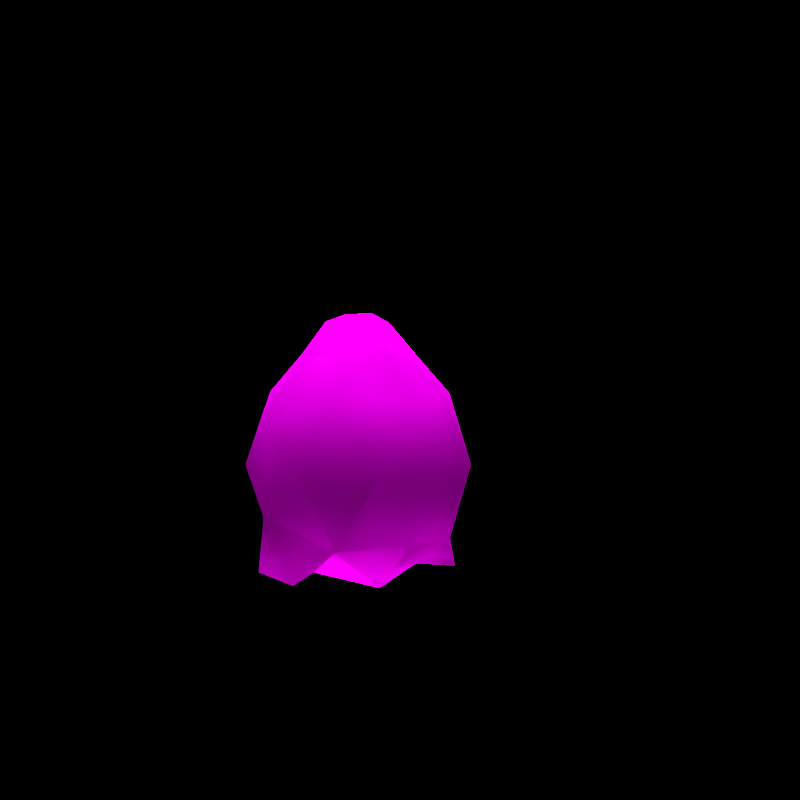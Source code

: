 # Source: rumble-duosion.blend  (saved by Blender 3.6.11; exported with 4.5.12 LTS)
import bpy
from mathutils import Matrix  # noqa: F401  (used for matrix-valued properties, if any)

bpy.ops.wm.read_factory_settings(use_empty=True)
scene = bpy.context.scene
scene.name = 'regice'

# ---- collections
col_don_t_render_me = bpy.data.collections.new("Don't Render Me"); scene.collection.children.link(col_don_t_render_me)

# ---- images (referenced by path relative to the original .blend; pixels are not part of the script)
import os
ASSET_DIR = os.environ.get("B2B_ASSET_DIR", "")  # directory of the original .blend (textures are referenced by path, not embedded)
HERE = os.path.dirname(os.path.abspath(__file__))  # packed textures are extracted next to this script under _unpacked/

def load_image(name, relpath, width, height, colorspace="sRGB"):
    """Load a texture the original file referenced (path relative to the .blend, or extracted next to this script)."""
    p = next((c for c in (os.path.join(HERE, relpath), os.path.join(ASSET_DIR, relpath)) if relpath and os.path.exists(c)), "")
    if p:
        img = bpy.data.images.load(p, check_existing=True)
        img.name = name
    else:  # same state as the original file: an image datablock whose file is absent (Cycles renders it pink)
        img = bpy.data.images.new(name, width, height)
        img.source = "FILE"
        img.filepath = "//" + (relpath or name)
    img.colorspace_settings.name = colorspace
    return img
img_daburan_body_c_png = load_image('DABURAN_body_C.png', 'DABURAN_body_C.png', 1024, 1024, 'sRGB')
img_daburan_eye_c_png = load_image('DABURAN_eye_C.png', 'DABURAN_eye_C.png', 1024, 1024, 'sRGB')

# ---- materials (node trees are filled in below, after node groups)
mat_pii_daburan_body_png = bpy.data.materials.new('Pii_DABURAN_body.png')
mat_pii_daburan_body_png.use_backface_culling = True
mat_pii_daburan_body_png.use_transparent_shadow = False
mat_pii_daburan_body_png.diffuse_color = (0.5, 0.5, 0.5, 1.0)
mat_pii_daburan_body_png.roughness = 0.5528
mat_pii_daburan_body_png.specular_intensity = 1.0
mat_pii_daburan_eye_png = bpy.data.materials.new('Pii_DABURAN_eye.png')
mat_pii_daburan_eye_png.use_transparent_shadow = False
mat_pii_daburan_eye_png.diffuse_color = (0.5, 0.5, 0.5, 1.0)
mat_pii_daburan_eye_png.roughness = 0.5528
mat_pii_daburan_eye_png.specular_intensity = 1.0
mat_png = bpy.data.materials.new('.png')
mat_png.use_backface_culling = True
mat_png.use_transparent_shadow = False
mat_png.diffuse_color = (0.5, 0.5, 0.5, 1.0)
mat_png.roughness = 0.5528
mat_png.specular_intensity = 1.0

# ---- material node trees
mat_pii_daburan_body_png.use_nodes = True; mat_pii_daburan_body_png.node_tree.nodes.clear()
_N = mat_pii_daburan_body_png.node_tree.nodes; _L = mat_pii_daburan_body_png.node_tree.links
n0 = _N.new('ShaderNodeOutputMaterial'); n0.name = 'Material Output'; n0.location = (300, 300)
n1 = _N.new('ShaderNodeBsdfPrincipled'); n1.name = 'Principled BSDF'; n1.location = (10, 300)
n1.distribution = 'GGX'
n1.subsurface_method = 'BURLEY'
n1.inputs[2].default_value = 0.0
n1.inputs[3].default_value = 1.45
n1.inputs[13].default_value = 0.0
n1.inputs[27].default_value = (0.0, 0.0, 0.0, 1.0)
n1.inputs[28].default_value = 1.0
n2 = _N.new('ShaderNodeTexImage'); n2.name = 'Image Texture'; n2.location = (-300, 600)
n2.image = img_daburan_body_c_png
n2.interpolation = 'Closest'
_L.new(n1.outputs[0], n0.inputs[0])
_L.new(n2.outputs[0], n1.inputs[0])
n0.is_active_output = True
mat_pii_daburan_eye_png.use_nodes = True; mat_pii_daburan_eye_png.node_tree.nodes.clear()
_N = mat_pii_daburan_eye_png.node_tree.nodes; _L = mat_pii_daburan_eye_png.node_tree.links
n0 = _N.new('ShaderNodeOutputMaterial'); n0.name = 'Material Output'; n0.location = (300, 300)
n1 = _N.new('ShaderNodeBsdfPrincipled'); n1.name = 'Principled BSDF'; n1.location = (10, 300)
n1.distribution = 'GGX'
n1.subsurface_method = 'BURLEY'
n1.inputs[2].default_value = 0.0
n1.inputs[3].default_value = 1.45
n1.inputs[13].default_value = 0.0
n1.inputs[27].default_value = (0.0, 0.0, 0.0, 1.0)
n1.inputs[28].default_value = 1.0
n2 = _N.new('ShaderNodeTexImage'); n2.name = 'Image Texture'; n2.location = (-300, 600)
n2.image = img_daburan_eye_c_png
n2.interpolation = 'Closest'
_L.new(n1.outputs[0], n0.inputs[0])
_L.new(n2.outputs[0], n1.inputs[0])
n0.is_active_output = True
mat_png.use_nodes = True; mat_png.node_tree.nodes.clear()
_N = mat_png.node_tree.nodes; _L = mat_png.node_tree.links
n0 = _N.new('ShaderNodeOutputMaterial'); n0.name = 'Material Output'; n0.location = (300, 300)
n1 = _N.new('ShaderNodeBsdfPrincipled'); n1.name = 'Principled BSDF'; n1.location = (10, 300)
n1.distribution = 'GGX'
n1.subsurface_method = 'BURLEY'
n1.inputs[2].default_value = 0.0
n1.inputs[3].default_value = 1.45
n1.inputs[13].default_value = 0.0
n1.inputs[27].default_value = (0.0, 0.0, 0.0, 1.0)
n1.inputs[28].default_value = 1.0
n2 = _N.new('ShaderNodeTexImage'); n2.name = 'Image Texture'; n2.location = (-300, 600)
n2.image = img_daburan_body_c_png
n2.interpolation = 'Closest'
_L.new(n1.outputs[0], n0.inputs[0])
_L.new(n2.outputs[0], n1.inputs[0])
n0.is_active_output = True

# ---- world
world_world = bpy.data.worlds.new('World'); scene.world = world_world
world_world.use_nodes = True; world_world.node_tree.nodes.clear()
_N = world_world.node_tree.nodes; _L = world_world.node_tree.links
n0 = _N.new('ShaderNodeOutputWorld'); n0.name = 'World Output'; n0.location = (300, 300)
n1 = _N.new('ShaderNodeBackground'); n1.name = 'Background'; n1.location = (10, 300)
n1.inputs[0].default_value = (0.05088, 0.05088, 0.05088, 1.0)
n1.inputs[1].default_value = 0.0
_L.new(n1.outputs[0], n0.inputs[0])
n0.is_active_output = True
world_world.color = (0.05088, 0.05088, 0.05088)
world_world.use_sun_shadow = False
world_world.sun_shadow_jitter_overblur = 0.0

# ---- cameras
cam_camera = bpy.data.cameras.new('Camera')
cam_camera.clip_end = 2e+04

# ---- lights
light_sun = bpy.data.lights.new('Sun', 'SUN')
light_sun.specular_factor = 0.0
light_sun.transmission_factor = 0.0
light_sun.use_shadow = False
light_sun.angle = 0.7854
light_sun.energy = 5.0
light_sun.shadow_soft_size = 0.25

# ---- meshes
me_daburan = bpy.data.meshes.new('DABURAN')
me_daburan.from_pydata([(-0.2186, -0.006687, 0.3323), (-0.1758, 0.09096, 0.2294), (-0.1794, -0.1048, 0.2294), (-0.1891, 0.1116, 0.3447), (-0.193, -0.1268, 0.3131), (-0.1678, 0.09861, 0.474), (-0.1869, -0.1219, 0.401), (-0.1713, -0.1129, 0.474), (-0.09289, 0.04696, 0.202), (-0.07478, 0.1648, 0.2294), (-0.07127, -0.1721, 0.2294), (-0.07127, -0.203, 0.3049), (-0.09292, 0.07847, 0.5377), (-0.07138, 0.1784, 0.474), (-0.07127, -0.2008, 0.4158), (-0.08045, 0.2016, 0.3447), (-0.09774, -0.07617, 0.202), (0.0, -0.01177, 0.03358), (0.0, 0.05036, 0.09763), (0.0, 0.07518, 0.1968), (-0.09688, -0.1014, 0.5377), (-0.07127, -0.174, 0.4939), (0.09289, 0.04696, 0.202), (0.0, -0.07466, 0.09694), (0.09774, -0.07617, 0.202), (0.0, -0.1002, 0.1954), (0.07127, -0.1721, 0.2294), (0.1794, -0.1048, 0.2294), (0.1758, 0.09096, 0.2294), (0.07478, 0.1648, 0.2294), (0.1891, 0.1116, 0.3447), (0.08045, 0.2016, 0.3447), (0.193, -0.1268, 0.3131), (0.2186, -0.006687, 0.3323), (0.07138, 0.1784, 0.474), (0.07127, -0.203, 0.3049), (0.1678, 0.09861, 0.474), (0.1869, -0.1219, 0.401), (0.1713, -0.1129, 0.474), (0.07127, -0.2008, 0.4158), (0.09292, 0.07847, 0.5377), (0.07127, -0.174, 0.4939), (0.09688, -0.1014, 0.5377), (0.0, -0.0953, 0.5563), (0.0, 0.06879, 0.5563), (0.0, -0.2008, 0.4158), (0.04362, 0.02784, 0.6438), (0.03685, 0.07057, 0.5939), (-0.03685, 0.07057, 0.5939), (0.0737, 4.484e-08, 0.5939), (-0.04362, 0.02784, 0.6438), (0.0, -0.05569, 0.6438), (0.0, 4.944e-08, 0.6548), (-0.0737, 4.484e-08, 0.5939), (0.03685, -0.07057, 0.5939), (-0.03685, -0.07057, 0.5939), (0.0, 4.484e-08, 0.5939), (0.05511, -0.06038, 0.1422), (0.03922, -0.08904, 0.1994), (0.09584, -0.06914, 0.1901), (0.07461, -0.1214, 0.1567), (-0.05511, -0.06038, 0.1422), (-0.09584, -0.06914, 0.1901), (-0.03922, -0.08904, 0.1994), (-0.07461, -0.1214, 0.1567), (0.163, 0.1715, 0.4902), (0.1007, 0.2774, 0.3062), (0.2405, 0.1564, 0.3062), (0.0, 0.253, 0.4741), (0.2637, 3.171e-08, 0.4199), (0.0, 0.119, 0.5968), (0.1446, 4.38e-08, 0.5801), (0.1024, 0.106, 0.5893), (0.163, 0.1715, 0.1222), (-0.1007, 0.2774, 0.3062), (0.0, 0.253, 0.1384), (0.163, -0.1715, 0.4902), (0.2637, 1.453e-08, 0.1925), (0.2405, -0.1564, 0.3062), (-0.163, 0.1715, 0.4902), (-0.1024, 0.106, 0.5893), (0.0, 0.106, 0.008435), (-0.163, 0.1715, 0.1222), (0.1024, -0.106, 0.5893), (0.163, -0.1715, 0.1222), (0.1007, -0.2774, 0.3062), (-0.1446, 4.38e-08, 0.5801), (0.1273, 3.242e-09, 0.04295), (0.2342, 0.09469, 0.03934), (-0.2405, 0.1564, 0.3062), (0.0, -0.1317, 0.5957), (0.0, -0.253, 0.1384), (0.2338, -0.09587, 0.0385), (0.0, -0.106, 0.008435), (-0.2637, 3.171e-08, 0.4199), (-0.163, -0.1715, 0.4902), (-0.1024, -0.106, 0.5893), (-0.1273, 3.242e-09, 0.04295), (-0.2637, 1.453e-08, 0.1925), (-0.2342, 0.09469, 0.03934), (0.0, -0.253, 0.4741), (-0.163, -0.1715, 0.1222), (-0.1007, -0.2774, 0.3062), (-0.2338, -0.09587, 0.0385), (-0.2405, -0.1564, 0.3062), (0.0, 0.0659, 0.6883), (-0.09243, 5.043e-08, 0.668), (0.0, -0.0659, 0.6883), (0.09243, 5.043e-08, 0.668), (0.163, 0.1715, 0.4902), (0.1007, 0.2774, 0.3062), (0.2405, 0.1564, 0.3062), (0.2637, 3.171e-08, 0.4199), (0.163, -0.1715, 0.4902), (0.1446, 4.38e-08, 0.5801), (0.0, 0.119, 0.5968), (-0.163, 0.1715, 0.4902), (0.0, 0.253, 0.4741), (0.0, 0.253, 0.1384), (0.0, 0.106, 0.008435), (0.163, 0.1715, 0.1222), (0.2405, -0.1564, 0.3062), (0.2637, 1.453e-08, 0.1925), (0.163, -0.1715, 0.1222), (-0.1007, 0.2774, 0.3062), (-0.2405, 0.1564, 0.3062), (-0.163, 0.1715, 0.1222), (0.1273, 3.242e-09, 0.04295), (0.2338, -0.09587, 0.0385), (0.2342, 0.09469, 0.03934), (-0.1446, 4.38e-08, 0.5801), (-0.163, -0.1715, 0.4902), (-0.2637, 3.171e-08, 0.4199), (0.0, -0.253, 0.1384), (0.0, -0.106, 0.008435), (-0.163, -0.1715, 0.1222), (0.0, -0.253, 0.4741), (0.1007, -0.2774, 0.3062), (-0.1007, -0.2774, 0.3062), (-0.2342, 0.09469, 0.03934), (-0.2637, 1.453e-08, 0.1925), (-0.2338, -0.09587, 0.0385), (0.0, 0.0659, 0.6883), (-0.09243, 5.043e-08, 0.668), (-0.1024, 0.106, 0.5893), (0.0, -0.0659, 0.6883), (0.09243, 5.043e-08, 0.668), (0.1024, -0.106, 0.5893)], [], [(0, 1, 2), (0, 3, 1), (0, 2, 4), (0, 5, 3), (0, 4, 6), (0, 7, 5), (0, 6, 7), (1, 8, 2), (1, 3, 9), (1, 9, 8), (4, 2, 10), (4, 10, 11), (5, 7, 12), (5, 13, 3), (5, 12, 13), (6, 14, 7), (9, 3, 15), (15, 3, 13), (8, 16, 2), (8, 17, 16), (8, 18, 17), (8, 19, 18), (2, 16, 10), (12, 7, 20), (14, 21, 7), (7, 21, 20), (17, 18, 22), (17, 23, 16), (17, 22, 24), (17, 24, 23), (18, 19, 22), (10, 16, 25), (10, 25, 26), (25, 24, 26), (25, 16, 23), (25, 23, 24), (22, 27, 24), (22, 28, 27), (22, 29, 28), (24, 27, 26), (29, 30, 28), (29, 31, 30), (27, 32, 26), (27, 28, 33), (27, 33, 32), (28, 30, 33), (31, 34, 30), (26, 32, 35), (33, 30, 36), (33, 37, 32), (33, 36, 38), (33, 38, 37), (30, 34, 36), (38, 39, 37), (38, 36, 40), (38, 41, 39), (38, 40, 42), (38, 42, 41), (40, 36, 34), (43, 20, 21), (43, 12, 20), (43, 21, 41), (43, 44, 12), (43, 41, 42), (43, 40, 44), (43, 42, 40), (21, 45, 41), (21, 14, 45), (12, 44, 13), (40, 34, 44), (44, 34, 13), (41, 45, 39), (14, 11, 45), (34, 15, 13), (34, 31, 15), (39, 45, 35), (45, 11, 35), (31, 9, 15), (31, 29, 9), (11, 26, 35), (11, 10, 26), (29, 19, 9), (29, 22, 19), (9, 19, 8), (46, 47, 48), (46, 49, 47), (46, 48, 50), (46, 51, 49), (46, 50, 52), (46, 52, 51), (52, 50, 51), (48, 53, 50), (49, 51, 54), (53, 55, 50), (55, 51, 50), (55, 54, 51), (56, 48, 47), (56, 53, 48), (56, 47, 49), (56, 55, 53), (56, 49, 54), (56, 54, 55), (57, 58, 59), (57, 60, 58), (57, 59, 60), (60, 59, 58), (61, 62, 63), (61, 64, 62), (61, 63, 64), (64, 63, 62), (11, 14, 4), (14, 6, 4), (35, 32, 39), (32, 37, 39), (65, 66, 67), (65, 68, 66), (65, 67, 69), (65, 70, 68), (65, 69, 71), (65, 72, 70), (65, 71, 72), (66, 73, 67), (66, 68, 74), (66, 75, 73), (66, 74, 75), (69, 76, 71), (69, 67, 77), (69, 78, 76), (69, 77, 78), (67, 73, 77), (70, 79, 68), (70, 80, 79), (68, 79, 74), (75, 81, 73), (75, 74, 82), (75, 82, 81), (71, 76, 83), (78, 77, 84), (78, 85, 76), (78, 84, 85), (80, 86, 79), (73, 81, 87), (73, 88, 77), (73, 87, 88), (74, 89, 82), (74, 79, 89), (83, 76, 90), (84, 91, 85), (84, 77, 92), (84, 92, 87), (84, 93, 91), (84, 87, 93), (87, 81, 93), (87, 92, 88), (88, 92, 77), (86, 94, 79), (86, 95, 94), (86, 96, 95), (96, 90, 95), (79, 94, 89), (82, 97, 81), (82, 89, 98), (82, 99, 97), (82, 98, 99), (89, 94, 98), (81, 97, 93), (76, 85, 100), (76, 100, 90), (90, 100, 95), (91, 93, 101), (91, 102, 85), (91, 101, 102), (100, 102, 95), (100, 85, 102), (93, 97, 101), (99, 98, 103), (99, 103, 97), (103, 101, 97), (103, 98, 101), (94, 95, 104), (94, 104, 98), (104, 95, 102), (104, 101, 98), (104, 102, 101), (105, 80, 70), (105, 106, 80), (105, 70, 72), (105, 107, 106), (105, 72, 108), (105, 108, 107), (80, 106, 86), (72, 71, 108), (107, 96, 106), (107, 108, 83), (107, 90, 96), (107, 83, 90), (83, 108, 71), (96, 86, 106), (109, 110, 111), (109, 68, 110), (109, 111, 69), (109, 70, 68), (109, 69, 71), (109, 72, 70), (109, 71, 72), (110, 73, 111), (110, 68, 74), (110, 75, 73), (110, 74, 75), (112, 113, 114), (112, 111, 77), (112, 78, 113), (112, 77, 78), (111, 73, 77), (115, 116, 117), (115, 80, 116), (117, 116, 74), (118, 119, 120), (118, 74, 82), (118, 82, 119), (114, 113, 83), (121, 122, 123), (121, 85, 113), (121, 123, 85), (80, 86, 116), (120, 119, 87), (120, 88, 122), (120, 87, 88), (124, 125, 126), (124, 116, 125), (83, 113, 90), (123, 91, 85), (123, 122, 92), (123, 92, 87), (123, 93, 91), (123, 87, 93), (87, 119, 93), (127, 128, 129), (129, 128, 122), (86, 94, 116), (130, 131, 132), (130, 96, 131), (96, 90, 131), (116, 132, 125), (126, 97, 119), (126, 125, 98), (126, 99, 97), (126, 98, 99), (125, 132, 98), (119, 97, 93), (113, 85, 100), (113, 100, 90), (90, 100, 131), (133, 134, 135), (133, 102, 85), (133, 135, 102), (100, 102, 131), (136, 137, 138), (134, 97, 135), (139, 140, 141), (139, 141, 97), (141, 135, 97), (141, 140, 135), (132, 131, 104), (132, 104, 140), (104, 131, 138), (104, 135, 140), (104, 138, 135), (105, 80, 115), (142, 143, 144), (142, 115, 72), (142, 107, 143), (142, 72, 108), (142, 108, 107), (144, 143, 130), (72, 114, 108), (107, 96, 143), (145, 146, 147), (145, 90, 96), (145, 147, 90), (147, 146, 114), (96, 130, 143)])
me_daburan.polygons.foreach_set('use_smooth', [True] * 282)
me_daburan.polygons.foreach_set('material_index', [0, 0, 0, 0, 0, 0, 0, 0, 0, 0, 0, 0, 0, 0, 0, 0, 0, 0, 0, 0, 0, 0, 0, 0, 0, 0, 0, 0, 0, 0, 0, 0, 0, 0, 0, 0, 0, 0, 0, 0, 0, 0, 0, 0, 0, 0, 0, 0, 0, 0, 0, 0, 0, 0, 0, 0, 0, 0, 0, 0, 0, 0, 0, 0, 0, 0, 0, 0, 0, 0, 0, 0, 0, 0, 0, 0, 0, 0, 0, 0, 0, 0, 0, 0, 0, 0, 0, 0, 0, 0, 0, 0, 0, 0, 0, 0, 0, 0, 0, 0, 0, 0, 0, 0, 0, 0, 0, 0, 0, 0, 1, 1, 1, 1, 2, 2, 2, 2, 2, 2, 2, 2, 2, 2, 2, 2, 2, 2, 2, 2, 2, 2, 2, 2, 2, 2, 2, 2, 2, 2, 2, 2, 2, 2, 2, 2, 2, 2, 2, 2, 2, 2, 2, 2, 2, 2, 2, 2, 2, 2, 2, 2, 2, 2, 2, 2, 2, 2, 2, 2, 2, 2, 2, 2, 2, 2, 2, 2, 2, 2, 2, 2, 2, 2, 2, 2, 2, 2, 2, 2, 2, 2, 2, 2, 2, 2, 2, 2, 0, 0, 0, 0, 0, 0, 0, 0, 0, 0, 0, 0, 0, 0, 0, 0, 0, 0, 0, 0, 0, 0, 0, 0, 0, 0, 0, 0, 0, 0, 0, 0, 0, 0, 0, 0, 0, 0, 0, 0, 0, 0, 0, 0, 0, 0, 0, 0, 0, 0, 0, 0, 0, 0, 0, 0, 0, 0, 0, 0, 0, 0, 0, 0, 0, 0, 0, 0, 0, 0, 0, 0, 0, 0, 0, 0, 0, 0, 0, 0, 0, 0, 0, 0])
_k = set([(47, 48), (47, 49), (48, 53), (49, 54), (53, 55), (54, 55), (70, 80), (71, 83), (80, 115), (86, 96), (96, 130)])
me_daburan.attributes.new('sharp_edge', 'BOOLEAN', 'EDGE').data.foreach_set('value', [ (min(e.vertices), max(e.vertices)) in _k for e in me_daburan.edges])
_uv = me_daburan.uv_layers.new(name='Float2')
_uv.uv.foreach_set('vector', [0.7747, 0.8336, 0.7891, 0.8163, 0.7879, 0.8163, 0.7747, 0.8336, 0.7846, 0.8357, 0.7891, 0.8163, 0.7747, 0.8336, 0.7879, 0.8163, 0.7833, 0.8303, 0.7747, 0.8336, 0.7918, 0.8574, 0.7846, 0.8357, 0.7747, 0.8336, 0.7833, 0.8303, 0.787, 0.8439, 0.7747, 0.8336, 0.7906, 0.8574, 0.7918, 0.8574, 0.7747, 0.8336, 0.787, 0.8439, 0.7906, 0.8574, 0.7891, 0.8163, 0.817, 0.8116, 0.7879, 0.8163, 0.7891, 0.8163, 0.7846, 0.8357, 0.8231, 0.8163, 0.7891, 0.8163, 0.8231, 0.8163, 0.817, 0.8116, 0.7833, 0.8303, 0.7879, 0.8163, 0.8243, 0.8163, 0.7833, 0.8303, 0.8243, 0.8163, 0.8243, 0.829, 0.7918, 0.8574, 0.7906, 0.8574, 0.817, 0.8681, 0.7918, 0.8574, 0.8242, 0.8574, 0.7846, 0.8357, 0.7918, 0.8574, 0.817, 0.8681, 0.8242, 0.8574, 0.787, 0.8439, 0.8243, 0.8476, 0.7906, 0.8574, 0.8231, 0.8163, 0.7846, 0.8357, 0.8212, 0.8357, 0.8212, 0.8357, 0.7846, 0.8357, 0.8242, 0.8574, 0.817, 0.8116, 0.8154, 0.8116, 0.7879, 0.8163, 0.817, 0.8116, 0.8483, 0.7833, 0.8154, 0.8116, 0.817, 0.8116, 0.8483, 0.7941, 0.8483, 0.7833, 0.817, 0.8116, 0.8483, 0.8108, 0.8483, 0.7941, 0.7879, 0.8163, 0.8154, 0.8116, 0.8243, 0.8163, 0.817, 0.8681, 0.7906, 0.8574, 0.8156, 0.8681, 0.8243, 0.8476, 0.8243, 0.8608, 0.7906, 0.8574, 0.7906, 0.8574, 0.8243, 0.8608, 0.8156, 0.8681, 0.8483, 0.7833, 0.8483, 0.7941, 0.8795, 0.8116, 0.8483, 0.7833, 0.8483, 0.794, 0.8154, 0.8116, 0.8483, 0.7833, 0.8795, 0.8116, 0.8811, 0.8116, 0.8483, 0.7833, 0.8811, 0.8116, 0.8483, 0.794, 0.8483, 0.7941, 0.8483, 0.8108, 0.8795, 0.8116, 0.8243, 0.8163, 0.8154, 0.8116, 0.8483, 0.8105, 0.8243, 0.8163, 0.8483, 0.8105, 0.8722, 0.8163, 0.8483, 0.8105, 0.8811, 0.8116, 0.8722, 0.8163, 0.8483, 0.8105, 0.8154, 0.8116, 0.8483, 0.794, 0.8483, 0.8105, 0.8483, 0.794, 0.8811, 0.8116, 0.8795, 0.8116, 0.9086, 0.8163, 0.8811, 0.8116, 0.8795, 0.8116, 0.9074, 0.8163, 0.9086, 0.8163, 0.8795, 0.8116, 0.8734, 0.8163, 0.9074, 0.8163, 0.8811, 0.8116, 0.9086, 0.8163, 0.8722, 0.8163, 0.8734, 0.8163, 0.9119, 0.8357, 0.9074, 0.8163, 0.8734, 0.8163, 0.8753, 0.8357, 0.9119, 0.8357, 0.9086, 0.8163, 0.9132, 0.8303, 0.8722, 0.8163, 0.9086, 0.8163, 0.9074, 0.8163, 0.9218, 0.8336, 0.9086, 0.8163, 0.9218, 0.8336, 0.9132, 0.8303, 0.9074, 0.8163, 0.9119, 0.8357, 0.9218, 0.8336, 0.8753, 0.8357, 0.8723, 0.8574, 0.9119, 0.8357, 0.8722, 0.8163, 0.9132, 0.8303, 0.8722, 0.829, 0.9218, 0.8336, 0.9119, 0.8357, 0.9047, 0.8574, 0.9218, 0.8336, 0.9096, 0.8439, 0.9132, 0.8303, 0.9218, 0.8336, 0.9047, 0.8574, 0.9059, 0.8574, 0.9218, 0.8336, 0.9059, 0.8574, 0.9096, 0.8439, 0.9119, 0.8357, 0.8723, 0.8574, 0.9047, 0.8574, 0.9059, 0.8574, 0.8722, 0.8476, 0.9096, 0.8439, 0.9059, 0.8574, 0.9047, 0.8574, 0.8795, 0.8681, 0.9059, 0.8574, 0.8722, 0.8608, 0.8722, 0.8476, 0.9059, 0.8574, 0.8795, 0.8681, 0.8809, 0.8681, 0.9059, 0.8574, 0.8809, 0.8681, 0.8722, 0.8608, 0.8795, 0.8681, 0.9047, 0.8574, 0.8723, 0.8574, 0.486, 0.5995, 0.00165, 0.5852, 0.1297, 0.5525, 0.486, 0.5995, 0.02142, 0.618, 0.00165, 0.5852, 0.486, 0.5995, 0.1297, 0.5525, 0.8424, 0.5525, 0.486, 0.5995, 0.486, 0.6134, 0.02142, 0.618, 0.486, 0.5995, 0.8424, 0.5525, 0.9704, 0.5852, 0.486, 0.5995, 0.9507, 0.618, 0.486, 0.6134, 0.486, 0.5995, 0.9704, 0.5852, 0.9507, 0.618, 0.1297, 0.5525, 0.486, 0.49, 0.8424, 0.5525, 0.1297, 0.5525, 0.1297, 0.49, 0.486, 0.49, 0.02142, 0.618, 0.486, 0.6134, 0.1291, 0.6335, 0.9507, 0.618, 0.843, 0.6335, 0.486, 0.6134, 0.486, 0.6134, 0.843, 0.6335, 0.1291, 0.6335, 0.8424, 0.5525, 0.486, 0.49, 0.8424, 0.49, 0.1297, 0.49, 0.1297, 0.2128, 0.486, 0.49, 0.843, 0.6335, 0.0838, 0.6651, 0.1291, 0.6335, 0.843, 0.6335, 0.8883, 0.6651, 0.0838, 0.6651, 0.8424, 0.49, 0.486, 0.49, 0.8424, 0.2128, 0.486, 0.49, 0.1297, 0.2128, 0.8424, 0.2128, 0.8883, 0.6651, 0.1122, 0.6934, 0.0838, 0.6651, 0.8883, 0.6651, 0.8599, 0.6934, 0.1122, 0.6934, 0.1297, 0.2128, 0.8424, 0.02399, 0.8424, 0.2128, 0.1297, 0.2128, 0.1297, 0.02399, 0.8424, 0.02399, 0.8599, 0.6934, 0.486, 0.7425, 0.1122, 0.6934, 0.8599, 0.6934, 0.9505, 0.7412, 0.486, 0.7425, 0.1122, 0.6934, 0.486, 0.7425, 0.02159, 0.7412, 0.6986, 0.8474, 0.6906, 0.8704, 0.6028, 0.8704, 0.6986, 0.8474, 0.7345, 0.8324, 0.6906, 0.8704, 0.6986, 0.8474, 0.6028, 0.8704, 0.5947, 0.8474, 0.6986, 0.8474, 0.6467, 0.8024, 0.7345, 0.8324, 0.6986, 0.8474, 0.5947, 0.8474, 0.6467, 0.8324, 0.6986, 0.8474, 0.6467, 0.8324, 0.6467, 0.8024, 0.6467, 0.8324, 0.5947, 0.8474, 0.6467, 0.8024, 0.6028, 0.8704, 0.5589, 0.8324, 0.5947, 0.8474, 0.7345, 0.8324, 0.6467, 0.8024, 0.6906, 0.7943, 0.5589, 0.8324, 0.6028, 0.7943, 0.5947, 0.8474, 0.6028, 0.7943, 0.6467, 0.8024, 0.5947, 0.8474, 0.6028, 0.7943, 0.6906, 0.7943, 0.6467, 0.8024, 0.6467, 0.8324, 0.6028, 0.8704, 0.6906, 0.8704, 0.6467, 0.8324, 0.5589, 0.8324, 0.6028, 0.8704, 0.6467, 0.8324, 0.6906, 0.8704, 0.7345, 0.8324, 0.6467, 0.8324, 0.6028, 0.7943, 0.5589, 0.8324, 0.6467, 0.8324, 0.7345, 0.8324, 0.6906, 0.7943, 0.6467, 0.8324, 0.6906, 0.7943, 0.6028, 0.7943, 0.853, 0.9264, 0.8246, 0.9727, 0.9258, 0.9652, 0.853, 0.9264, 0.8878, 0.9381, 0.8246, 0.9727, 0.853, 0.9264, 0.9258, 0.9652, 0.8878, 0.9381, 0.8878, 0.9381, 0.9258, 0.9652, 0.8246, 0.9727, 0.6559, 0.9264, 0.583, 0.9652, 0.6843, 0.9727, 0.6559, 0.9264, 0.621, 0.9381, 0.583, 0.9652, 0.6559, 0.9264, 0.6843, 0.9727, 0.621, 0.9381, 0.621, 0.9381, 0.6843, 0.9727, 0.583, 0.9652, 0.1701, 0.8055, 0.1701, 0.9441, 0.7789, 0.8158, 0.1701, 0.9441, 0.7484, 0.9257, 0.7789, 0.8158, 0.1701, 0.8055, 0.7789, 0.8158, 0.1701, 0.9441, 0.7789, 0.8158, 0.7484, 0.9257, 0.1701, 0.9441, 0.318, 0.9028, 0.2929, 0.8656, 0.3494, 0.8656, 0.318, 0.9028, 0.2521, 0.8996, 0.2929, 0.8656, 0.318, 0.9028, 0.3494, 0.8656, 0.3588, 0.8886, 0.318, 0.9028, 0.2521, 0.9244, 0.2521, 0.8996, 0.318, 0.9028, 0.3588, 0.8886, 0.3106, 0.921, 0.318, 0.9028, 0.2935, 0.9228, 0.2521, 0.9244, 0.318, 0.9028, 0.3106, 0.921, 0.2935, 0.9228, 0.2929, 0.8656, 0.318, 0.8284, 0.3494, 0.8656, 0.2929, 0.8656, 0.2521, 0.8996, 0.2114, 0.8656, 0.2929, 0.8656, 0.2521, 0.8317, 0.318, 0.8284, 0.2929, 0.8656, 0.2114, 0.8656, 0.2521, 0.8317, 0.3588, 0.8886, 0.318, 0.9028, 0.3106, 0.921, 0.3588, 0.8886, 0.3494, 0.8656, 0.3588, 0.8426, 0.3588, 0.8886, 0.3494, 0.8656, 0.318, 0.9028, 0.3588, 0.8886, 0.3588, 0.8426, 0.3494, 0.8656, 0.3494, 0.8656, 0.318, 0.8284, 0.3588, 0.8426, 0.2521, 0.9244, 0.1862, 0.9028, 0.2521, 0.8996, 0.2521, 0.9244, 0.2107, 0.9228, 0.1862, 0.9028, 0.2521, 0.8996, 0.1862, 0.9028, 0.2114, 0.8656, 0.2521, 0.8317, 0.2521, 0.8054, 0.318, 0.8284, 0.2521, 0.8317, 0.2114, 0.8656, 0.1862, 0.8284, 0.2521, 0.8317, 0.1862, 0.8284, 0.2521, 0.8054, 0.3106, 0.921, 0.318, 0.9028, 0.2935, 0.9228, 0.3494, 0.8656, 0.3588, 0.8426, 0.318, 0.8284, 0.3494, 0.8656, 0.2929, 0.8656, 0.318, 0.9028, 0.3494, 0.8656, 0.318, 0.8284, 0.2929, 0.8656, 0.2107, 0.9228, 0.1936, 0.921, 0.1862, 0.9028, 0.318, 0.8284, 0.2521, 0.8054, 0.3036, 0.8124, 0.318, 0.8284, 0.3469, 0.8116, 0.3588, 0.8426, 0.318, 0.8284, 0.3036, 0.8124, 0.3469, 0.8116, 0.2114, 0.8656, 0.1549, 0.8656, 0.1862, 0.8284, 0.2114, 0.8656, 0.1862, 0.9028, 0.1549, 0.8656, 0.2935, 0.9228, 0.318, 0.9028, 0.2521, 0.9241, 0.318, 0.8284, 0.2521, 0.8317, 0.2929, 0.8656, 0.318, 0.8284, 0.3588, 0.8426, 0.3467, 0.8115, 0.318, 0.8284, 0.3467, 0.8115, 0.3036, 0.8124, 0.318, 0.8284, 0.2521, 0.8054, 0.2521, 0.8317, 0.318, 0.8284, 0.3036, 0.8124, 0.2521, 0.8054, 0.3036, 0.8124, 0.2521, 0.8054, 0.2521, 0.8054, 0.3036, 0.8124, 0.3467, 0.8115, 0.3469, 0.8116, 0.3469, 0.8116, 0.3467, 0.8115, 0.3588, 0.8426, 0.1936, 0.921, 0.1455, 0.8886, 0.1862, 0.9028, 0.1936, 0.921, 0.1862, 0.9028, 0.1455, 0.8886, 0.1936, 0.921, 0.2107, 0.9228, 0.1862, 0.9028, 0.2107, 0.9228, 0.2521, 0.9241, 0.1862, 0.9028, 0.1862, 0.9028, 0.1455, 0.8886, 0.1549, 0.8656, 0.1862, 0.8284, 0.2007, 0.8124, 0.2521, 0.8054, 0.1862, 0.8284, 0.1549, 0.8656, 0.1455, 0.8426, 0.1862, 0.8284, 0.1574, 0.8116, 0.2007, 0.8124, 0.1862, 0.8284, 0.1455, 0.8426, 0.1574, 0.8116, 0.1549, 0.8656, 0.1455, 0.8886, 0.1455, 0.8426, 0.2521, 0.8054, 0.2007, 0.8124, 0.2521, 0.8054, 0.318, 0.9028, 0.2929, 0.8656, 0.2521, 0.8996, 0.318, 0.9028, 0.2521, 0.8996, 0.2521, 0.9241, 0.2521, 0.9241, 0.2521, 0.8996, 0.1862, 0.9028, 0.2521, 0.8317, 0.2521, 0.8054, 0.1862, 0.8284, 0.2521, 0.8317, 0.2114, 0.8656, 0.2929, 0.8656, 0.2521, 0.8317, 0.1862, 0.8284, 0.2114, 0.8656, 0.2521, 0.8996, 0.2114, 0.8656, 0.1862, 0.9028, 0.2521, 0.8996, 0.2929, 0.8656, 0.2114, 0.8656, 0.2521, 0.8054, 0.2007, 0.8124, 0.1862, 0.8284, 0.1574, 0.8116, 0.1455, 0.8426, 0.1576, 0.8115, 0.1574, 0.8116, 0.1576, 0.8115, 0.2007, 0.8124, 0.1576, 0.8115, 0.1862, 0.8284, 0.2007, 0.8124, 0.1576, 0.8115, 0.1455, 0.8426, 0.1862, 0.8284, 0.1455, 0.8886, 0.1862, 0.9028, 0.1549, 0.8656, 0.1455, 0.8886, 0.1549, 0.8656, 0.1455, 0.8426, 0.1549, 0.8656, 0.1862, 0.9028, 0.2114, 0.8656, 0.1549, 0.8656, 0.1862, 0.8284, 0.1455, 0.8426, 0.1549, 0.8656, 0.2114, 0.8656, 0.1862, 0.8284, 0.2521, 0.9429, 0.2107, 0.9228, 0.2521, 0.9244, 0.2521, 0.9429, 0.2147, 0.9388, 0.2107, 0.9228, 0.2521, 0.9429, 0.2521, 0.9244, 0.2935, 0.9228, 0.2521, 0.9429, 0.2521, 0.9429, 0.2147, 0.9388, 0.2521, 0.9429, 0.2935, 0.9228, 0.2895, 0.9388, 0.2521, 0.9429, 0.2895, 0.9388, 0.2521, 0.9429, 0.2107, 0.9228, 0.2147, 0.9388, 0.1936, 0.921, 0.2935, 0.9228, 0.3106, 0.921, 0.2895, 0.9388, 0.2521, 0.9429, 0.2107, 0.9228, 0.2147, 0.9388, 0.2521, 0.9429, 0.2895, 0.9388, 0.2935, 0.9228, 0.2521, 0.9429, 0.2521, 0.9241, 0.2107, 0.9228, 0.2521, 0.9429, 0.2935, 0.9228, 0.2521, 0.9241, 0.2935, 0.9228, 0.2895, 0.9388, 0.3106, 0.921, 0.2107, 0.9228, 0.1936, 0.921, 0.2147, 0.9388, 0.318, 0.9028, 0.2929, 0.8656, 0.3494, 0.8656, 0.318, 0.9028, 0.2521, 0.8996, 0.2929, 0.8656, 0.318, 0.9028, 0.3494, 0.8656, 0.3588, 0.8886, 0.318, 0.9028, 0.2521, 0.9244, 0.2521, 0.8996, 0.318, 0.9028, 0.3588, 0.8886, 0.3106, 0.921, 0.318, 0.9028, 0.2935, 0.9228, 0.2521, 0.9244, 0.318, 0.9028, 0.3106, 0.921, 0.2935, 0.9228, 0.2929, 0.8656, 0.318, 0.8284, 0.3494, 0.8656, 0.2929, 0.8656, 0.2521, 0.8996, 0.2114, 0.8656, 0.2929, 0.8656, 0.2521, 0.8317, 0.318, 0.8284, 0.2929, 0.8656, 0.2114, 0.8656, 0.2521, 0.8317, 0.3588, 0.8886, 0.318, 0.9028, 0.3106, 0.921, 0.3588, 0.8886, 0.3494, 0.8656, 0.3588, 0.8426, 0.3588, 0.8886, 0.3494, 0.8656, 0.318, 0.9028, 0.3588, 0.8886, 0.3588, 0.8426, 0.3494, 0.8656, 0.3494, 0.8656, 0.318, 0.8284, 0.3588, 0.8426, 0.2521, 0.9244, 0.1862, 0.9028, 0.2521, 0.8996, 0.2521, 0.9244, 0.2107, 0.9228, 0.1862, 0.9028, 0.2521, 0.8996, 0.1862, 0.9028, 0.2114, 0.8656, 0.2521, 0.8317, 0.2521, 0.8054, 0.318, 0.8284, 0.2521, 0.8317, 0.2114, 0.8656, 0.1862, 0.8284, 0.2521, 0.8317, 0.1862, 0.8284, 0.2521, 0.8054, 0.3106, 0.921, 0.318, 0.9028, 0.2935, 0.9228, 0.3494, 0.8656, 0.3588, 0.8426, 0.318, 0.8284, 0.3494, 0.8656, 0.2929, 0.8656, 0.318, 0.9028, 0.3494, 0.8656, 0.318, 0.8284, 0.2929, 0.8656, 0.2107, 0.9228, 0.1936, 0.921, 0.1862, 0.9028, 0.318, 0.8284, 0.2521, 0.8054, 0.3036, 0.8124, 0.318, 0.8284, 0.3469, 0.8116, 0.3588, 0.8426, 0.318, 0.8284, 0.3036, 0.8124, 0.3469, 0.8116, 0.2114, 0.8656, 0.1549, 0.8656, 0.1862, 0.8284, 0.2114, 0.8656, 0.1862, 0.9028, 0.1549, 0.8656, 0.2935, 0.9228, 0.318, 0.9028, 0.2521, 0.9241, 0.318, 0.8284, 0.2521, 0.8317, 0.2929, 0.8656, 0.318, 0.8284, 0.3588, 0.8426, 0.3467, 0.8115, 0.318, 0.8284, 0.3467, 0.8115, 0.3036, 0.8124, 0.318, 0.8284, 0.2521, 0.8054, 0.2521, 0.8317, 0.318, 0.8284, 0.3036, 0.8124, 0.2521, 0.8054, 0.3036, 0.8124, 0.2521, 0.8054, 0.2521, 0.8054, 0.3036, 0.8124, 0.3467, 0.8115, 0.3469, 0.8116, 0.3469, 0.8116, 0.3467, 0.8115, 0.3588, 0.8426, 0.1936, 0.921, 0.1455, 0.8886, 0.1862, 0.9028, 0.1936, 0.921, 0.1862, 0.9028, 0.1455, 0.8886, 0.1936, 0.921, 0.2107, 0.9228, 0.1862, 0.9028, 0.2107, 0.9228, 0.2521, 0.9241, 0.1862, 0.9028, 0.1862, 0.9028, 0.1455, 0.8886, 0.1549, 0.8656, 0.1862, 0.8284, 0.2007, 0.8124, 0.2521, 0.8054, 0.1862, 0.8284, 0.1549, 0.8656, 0.1455, 0.8426, 0.1862, 0.8284, 0.1574, 0.8116, 0.2007, 0.8124, 0.1862, 0.8284, 0.1455, 0.8426, 0.1574, 0.8116, 0.1549, 0.8656, 0.1455, 0.8886, 0.1455, 0.8426, 0.2521, 0.8054, 0.2007, 0.8124, 0.2521, 0.8054, 0.318, 0.9028, 0.2929, 0.8656, 0.2521, 0.8996, 0.318, 0.9028, 0.2521, 0.8996, 0.2521, 0.9241, 0.2521, 0.9241, 0.2521, 0.8996, 0.1862, 0.9028, 0.2521, 0.8317, 0.2521, 0.8054, 0.1862, 0.8284, 0.2521, 0.8317, 0.2114, 0.8656, 0.2929, 0.8656, 0.2521, 0.8317, 0.1862, 0.8284, 0.2114, 0.8656, 0.2521, 0.8996, 0.2114, 0.8656, 0.1862, 0.9028, 0.2521, 0.8996, 0.2929, 0.8656, 0.2114, 0.8656, 0.2521, 0.8054, 0.2007, 0.8124, 0.1862, 0.8284, 0.1574, 0.8116, 0.1455, 0.8426, 0.1576, 0.8115, 0.1574, 0.8116, 0.1576, 0.8115, 0.2007, 0.8124, 0.1576, 0.8115, 0.1862, 0.8284, 0.2007, 0.8124, 0.1576, 0.8115, 0.1455, 0.8426, 0.1862, 0.8284, 0.1455, 0.8886, 0.1862, 0.9028, 0.1549, 0.8656, 0.1455, 0.8886, 0.1549, 0.8656, 0.1455, 0.8426, 0.1549, 0.8656, 0.1862, 0.9028, 0.2114, 0.8656, 0.1549, 0.8656, 0.1862, 0.8284, 0.1455, 0.8426, 0.1549, 0.8656, 0.2114, 0.8656, 0.1862, 0.8284, 0.2521, 0.9429, 0.2107, 0.9228, 0.2521, 0.9244, 0.2521, 0.9429, 0.2147, 0.9388, 0.2107, 0.9228, 0.2521, 0.9429, 0.2521, 0.9244, 0.2935, 0.9228, 0.2521, 0.9429, 0.2521, 0.9429, 0.2147, 0.9388, 0.2521, 0.9429, 0.2935, 0.9228, 0.2895, 0.9388, 0.2521, 0.9429, 0.2895, 0.9388, 0.2521, 0.9429, 0.2107, 0.9228, 0.2147, 0.9388, 0.1936, 0.921, 0.2935, 0.9228, 0.3106, 0.921, 0.2895, 0.9388, 0.2521, 0.9429, 0.2107, 0.9228, 0.2147, 0.9388, 0.2521, 0.9429, 0.2895, 0.9388, 0.2935, 0.9228, 0.2521, 0.9429, 0.2521, 0.9241, 0.2107, 0.9228, 0.2521, 0.9429, 0.2935, 0.9228, 0.2521, 0.9241, 0.2935, 0.9228, 0.2895, 0.9388, 0.3106, 0.921, 0.2107, 0.9228, 0.1936, 0.921, 0.2147, 0.9388])
me_daburan.materials.append(mat_pii_daburan_body_png)
me_daburan.materials.append(mat_pii_daburan_eye_png)
me_daburan.materials.append(mat_png)
me_daburan.update()
me_daburan.normals_split_custom_set([tuple(v) for v in zip(*[iter([-0.9993, 0.03586, 0.01395, -0.7102, 0.3485, -0.6117, -0.7181, -0.3045, -0.6258, -0.9993, 0.03586, 0.01395, -0.8309, 0.5563, 0.005851, -0.7102, 0.3485, -0.6117, -0.9993, 0.03586, 0.01395, -0.7181, -0.3045, -0.6258, -0.7962, -0.5971, -0.09738, -0.9993, 0.03586, 0.01395, -0.7991, 0.2546, 0.5446, -0.8309, 0.5563, 0.005851, -0.9993, 0.03586, 0.01395, -0.7962, -0.5971, -0.09738, -0.8177, -0.5513, 0.1656, -0.9993, 0.03586, 0.01395, -0.7933, -0.1741, 0.5834, -0.7991, 0.2546, 0.5446, -0.9993, 0.03586, 0.01395, -0.8177, -0.5513, 0.1656, -0.7933, -0.1741, 0.5834, -0.7102, 0.3485, -0.6117, -0.517, 0.1983, -0.8327, -0.7181, -0.3045, -0.6258, -0.7102, 0.3485, -0.6117, -0.8309, 0.5563, 0.005851, -0.2501, 0.7676, -0.5901, -0.7102, 0.3485, -0.6117, -0.2501, 0.7676, -0.5901, -0.517, 0.1983, -0.8327, -0.7962, -0.5971, -0.09738, -0.7181, -0.3045, -0.6258, -0.2269, -0.7303, -0.6443, -0.7962, -0.5971, -0.09738, -0.2269, -0.7303, -0.6443, -0.2845, -0.9463, -0.1536, -0.7991, 0.2546, 0.5446, -0.7933, -0.1741, 0.5834, -0.4874, 0.157, 0.8589, -0.7991, 0.2546, 0.5446, -0.2631, 0.8462, 0.4635, -0.8309, 0.5563, 0.005851, -0.7991, 0.2546, 0.5446, -0.4874, 0.157, 0.8589, -0.2631, 0.8462, 0.4635, -0.8177, -0.5513, 0.1656, -0.3593, -0.9225, 0.141, -0.7933, -0.1741, 0.5834, -0.2501, 0.7676, -0.5901, -0.8309, 0.5563, 0.005851, -0.3162, 0.9474, -0.04983, -0.3162, 0.9474, -0.04983, -0.8309, 0.5563, 0.005851, -0.2631, 0.8462, 0.4635, -0.517, 0.1983, -0.8327, -0.5484, -0.217, -0.8076, -0.7181, -0.3045, -0.6258, -0.517, 0.1983, -0.8327, -8.252e-07, 0.02322, -0.9997, -0.5484, -0.217, -0.8076, -0.517, 0.1983, -0.8327, 0.0, 0.815, -0.5794, -8.252e-07, 0.02322, -0.9997, -0.517, 0.1983, -0.8327, 1.502e-08, 0.6409, -0.7676, 0.0, 0.815, -0.5794, -0.7181, -0.3045, -0.6258, -0.5484, -0.217, -0.8076, -0.2269, -0.7303, -0.6443, -0.4874, 0.157, 0.8589, -0.7933, -0.1741, 0.5834, -0.5005, -0.1148, 0.8581, -0.3593, -0.9225, 0.141, -0.2406, -0.7843, 0.5719, -0.7933, -0.1741, 0.5834, -0.7933, -0.1741, 0.5834, -0.2406, -0.7843, 0.5719, -0.5005, -0.1148, 0.8581, -8.252e-07, 0.02322, -0.9997, 0.0, 0.815, -0.5794, 0.517, 0.1983, -0.8327, -8.252e-07, 0.02322, -0.9997, -5.742e-07, -0.809, -0.5878, -0.5484, -0.217, -0.8076, -8.252e-07, 0.02322, -0.9997, 0.517, 0.1983, -0.8327, 0.5484, -0.2169, -0.8076, -8.252e-07, 0.02322, -0.9997, 0.5484, -0.2169, -0.8076, -5.742e-07, -0.809, -0.5878, 0.0, 0.815, -0.5794, 1.502e-08, 0.6409, -0.7676, 0.517, 0.1983, -0.8327, -0.2269, -0.7303, -0.6443, -0.5484, -0.217, -0.8076, 2.419e-07, -0.7261, -0.6876, -0.2269, -0.7303, -0.6443, 2.419e-07, -0.7261, -0.6876, 0.2269, -0.7303, -0.6443, 2.419e-07, -0.7261, -0.6876, 0.5484, -0.2169, -0.8076, 0.2269, -0.7303, -0.6443, 2.419e-07, -0.7261, -0.6876, -0.5484, -0.217, -0.8076, -5.742e-07, -0.809, -0.5878, 2.419e-07, -0.7261, -0.6876, -5.742e-07, -0.809, -0.5878, 0.5484, -0.2169, -0.8076, 0.517, 0.1983, -0.8327, 0.7181, -0.3045, -0.6258, 0.5484, -0.2169, -0.8076, 0.517, 0.1983, -0.8327, 0.7102, 0.3485, -0.6117, 0.7181, -0.3045, -0.6258, 0.517, 0.1983, -0.8327, 0.254, 0.7632, -0.5942, 0.7102, 0.3485, -0.6117, 0.5484, -0.2169, -0.8076, 0.7181, -0.3045, -0.6258, 0.2269, -0.7303, -0.6443, 0.254, 0.7632, -0.5942, 0.831, 0.5563, 0.005819, 0.7102, 0.3485, -0.6117, 0.254, 0.7632, -0.5942, 0.3142, 0.9484, -0.04278, 0.831, 0.5563, 0.005819, 0.7181, -0.3045, -0.6258, 0.7962, -0.5971, -0.09738, 0.2269, -0.7303, -0.6443, 0.7181, -0.3045, -0.6258, 0.7102, 0.3485, -0.6117, 0.9993, 0.03586, 0.01395, 0.7181, -0.3045, -0.6258, 0.9993, 0.03586, 0.01395, 0.7962, -0.5971, -0.09738, 0.7102, 0.3485, -0.6117, 0.831, 0.5563, 0.005819, 0.9993, 0.03586, 0.01395, 0.3142, 0.9484, -0.04278, 0.2571, 0.8513, 0.4573, 0.831, 0.5563, 0.005819, 0.2269, -0.7303, -0.6443, 0.7962, -0.5971, -0.09738, 0.2845, -0.9463, -0.1536, 0.9993, 0.03586, 0.01395, 0.831, 0.5563, 0.005819, 0.7991, 0.2546, 0.5446, 0.9993, 0.03586, 0.01395, 0.8177, -0.5513, 0.1656, 0.7962, -0.5971, -0.09738, 0.9993, 0.03586, 0.01395, 0.7991, 0.2546, 0.5446, 0.7933, -0.1741, 0.5834, 0.9993, 0.03586, 0.01395, 0.7933, -0.1741, 0.5834, 0.8177, -0.5513, 0.1656, 0.831, 0.5563, 0.005819, 0.2571, 0.8513, 0.4573, 0.7991, 0.2546, 0.5446, 0.7933, -0.1741, 0.5834, 0.3593, -0.9225, 0.141, 0.8177, -0.5513, 0.1656, 0.7933, -0.1741, 0.5834, 0.7991, 0.2546, 0.5446, 0.4874, 0.157, 0.859, 0.7933, -0.1741, 0.5834, 0.2406, -0.7843, 0.5719, 0.3593, -0.9225, 0.141, 0.7933, -0.1741, 0.5834, 0.4874, 0.157, 0.859, 0.5005, -0.1148, 0.8581, 0.7933, -0.1741, 0.5834, 0.5005, -0.1148, 0.8581, 0.2406, -0.7843, 0.5719, 0.4874, 0.157, 0.859, 0.7991, 0.2546, 0.5446, 0.2571, 0.8513, 0.4573, -3.72e-06, -0.2234, 0.9747, -0.5005, -0.1148, 0.8581, -0.2406, -0.7843, 0.5719, -3.72e-06, -0.2234, 0.9747, -0.4874, 0.157, 0.8589, -0.5005, -0.1148, 0.8581, -3.72e-06, -0.2234, 0.9747, -0.2406, -0.7843, 0.5719, 0.2406, -0.7843, 0.5719, -3.72e-06, -0.2234, 0.9747, 2.78e-07, 0.2626, 0.9649, -0.4874, 0.157, 0.8589, -3.72e-06, -0.2234, 0.9747, 0.2406, -0.7843, 0.5719, 0.5005, -0.1148, 0.8581, -3.72e-06, -0.2234, 0.9747, 0.4874, 0.157, 0.859, 2.78e-07, 0.2626, 0.9649, -3.72e-06, -0.2234, 0.9747, 0.5005, -0.1148, 0.8581, 0.4874, 0.157, 0.859, -0.2406, -0.7843, 0.5719, -7.115e-07, -0.9877, 0.1564, 0.2406, -0.7843, 0.5719, -0.2406, -0.7843, 0.5719, -0.3593, -0.9225, 0.141, -7.115e-07, -0.9877, 0.1564, -0.4874, 0.157, 0.8589, 2.78e-07, 0.2626, 0.9649, -0.2631, 0.8462, 0.4635, 0.4874, 0.157, 0.859, 0.2571, 0.8513, 0.4573, 2.78e-07, 0.2626, 0.9649, 2.78e-07, 0.2626, 0.9649, 0.2571, 0.8513, 0.4573, -0.2631, 0.8462, 0.4635, 0.2406, -0.7843, 0.5719, -7.115e-07, -0.9877, 0.1564, 0.3593, -0.9225, 0.141, -0.3593, -0.9225, 0.141, -0.2845, -0.9463, -0.1536, -7.115e-07, -0.9877, 0.1564, 0.2571, 0.8513, 0.4573, -0.3162, 0.9474, -0.04983, -0.2631, 0.8462, 0.4635, 0.2571, 0.8513, 0.4573, 0.3142, 0.9484, -0.04278, -0.3162, 0.9474, -0.04983, 0.3593, -0.9225, 0.141, -7.115e-07, -0.9877, 0.1564, 0.2845, -0.9463, -0.1536, -7.115e-07, -0.9877, 0.1564, -0.2845, -0.9463, -0.1536, 0.2845, -0.9463, -0.1536, 0.3142, 0.9484, -0.04278, -0.2501, 0.7676, -0.5901, -0.3162, 0.9474, -0.04983, 0.3142, 0.9484, -0.04278, 0.254, 0.7632, -0.5942, -0.2501, 0.7676, -0.5901, -0.2845, -0.9463, -0.1536, 0.2269, -0.7303, -0.6443, 0.2845, -0.9463, -0.1536, -0.2845, -0.9463, -0.1536, -0.2269, -0.7303, -0.6443, 0.2269, -0.7303, -0.6443, 0.254, 0.7632, -0.5942, 1.502e-08, 0.6409, -0.7676, -0.2501, 0.7676, -0.5901, 0.254, 0.7632, -0.5942, 0.517, 0.1983, -0.8327, 1.502e-08, 0.6409, -0.7676, -0.2501, 0.7676, -0.5901, 1.502e-08, 0.6409, -0.7676, -0.517, 0.1983, -0.8327, 0.5774, 0.2907, 0.763, 0.3021, 0.7439, 0.5961, -0.2797, 0.7477, 0.6023, 0.5774, 0.2907, 0.763, 0.8081, -0.1483, 0.57, 0.3021, 0.7439, 0.5961, 0.5774, 0.2907, 0.763, -0.2797, 0.7477, 0.6023, -0.5518, 0.3332, 0.7645, 0.5774, 0.2907, 0.763, -0.02999, -0.6115, 0.7907, 0.8081, -0.1483, 0.57, 0.5774, 0.2907, 0.763, -0.5518, 0.3332, 0.7645, -9.954e-09, -0.008428, 1.0, 0.5774, 0.2907, 0.763, -9.954e-09, -0.008428, 1.0, -0.02999, -0.6115, 0.7907, -9.954e-09, -0.008428, 1.0, -0.5518, 0.3332, 0.7645, -0.02999, -0.6115, 0.7907, -0.2797, 0.7477, 0.6023, -0.8157, -0.129, 0.5639, -0.5518, 0.3332, 0.7645, 0.8081, -0.1483, 0.57, -0.02999, -0.6115, 0.7907, 0.5389, -0.6108, 0.5802, -0.8157, -0.129, 0.5639, -0.5534, -0.5924, 0.5855, -0.5518, 0.3332, 0.7645, -0.5534, -0.5924, 0.5855, -0.02999, -0.6115, 0.7907, -0.5518, 0.3332, 0.7645, -0.5534, -0.5924, 0.5855, 0.5389, -0.6108, 0.5802, -0.02999, -0.6115, 0.7907, 0.0, 0.0, -1.0, 0.0, 0.0, -1.0, 0.0, 0.0, -1.0, 0.0, 0.0, -1.0, 0.0, 0.0, -1.0, 0.0, 0.0, -1.0, 0.0, 0.0, -1.0, 0.0, 0.0, -1.0, 0.0, 0.0, -1.0, 0.0, 0.0, -1.0, 0.0, 0.0, -1.0, 0.0, 0.0, -1.0, 0.0, 0.0, -1.0, 0.0, 0.0, -1.0, 0.0, 0.0, -1.0, 0.0, 0.0, -1.0, 0.0, 0.0, -1.0, 0.0, 0.0, -1.0, -0.284, 0.5665, -0.7736, -0.7445, -0.1263, 0.6555, 0.812, 0.4014, 0.4237, -0.284, 0.5665, -0.7736, 0.1908, -0.8853, -0.424, -0.7445, -0.1263, 0.6555, -0.284, 0.5665, -0.7736, 0.812, 0.4014, 0.4237, 0.1908, -0.8853, -0.424, 0.1908, -0.8853, -0.424, 0.812, 0.4014, 0.4237, -0.7445, -0.1263, 0.6555, 0.284, 0.5665, -0.7736, -0.812, 0.4014, 0.4237, 0.7445, -0.1263, 0.6555, 0.284, 0.5665, -0.7736, -0.1908, -0.8853, -0.424, -0.812, 0.4014, 0.4237, 0.284, 0.5665, -0.7736, 0.7445, -0.1263, 0.6555, -0.1908, -0.8853, -0.424, -0.1908, -0.8853, -0.424, 0.7445, -0.1263, 0.6555, -0.812, 0.4014, 0.4237, -0.2845, -0.9463, -0.1536, -0.3593, -0.9225, 0.141, -0.7962, -0.5971, -0.09738, -0.3593, -0.9225, 0.141, -0.8177, -0.5513, 0.1656, -0.7962, -0.5971, -0.09738, 0.2845, -0.9463, -0.1536, 0.7962, -0.5971, -0.09738, 0.3593, -0.9225, 0.141, 0.7962, -0.5971, -0.09738, 0.8177, -0.5513, 0.1656, 0.3593, -0.9225, 0.141, -0.6385, -0.5943, -0.489, -0.3688, -0.9295, -8.891e-08, -0.861, -0.5086, -1.279e-07, -0.6385, -0.5943, -0.489, 1.654e-06, -0.8728, -0.4881, -0.3688, -0.9295, -8.891e-08, -0.6385, -0.5943, -0.489, -0.861, -0.5086, -1.279e-07, -0.9438, 2.861e-09, -0.3305, -0.6385, -0.5943, -0.489, 2.022e-05, -0.7012, -0.713, 1.654e-06, -0.8728, -0.4881, -0.6385, -0.5943, -0.489, -0.9438, 2.861e-09, -0.3305, -0.7958, -4.714e-06, -0.6056, -0.6385, -0.5943, -0.489, -0.4974, -0.5518, -0.6694, 2.022e-05, -0.7012, -0.713, -0.6385, -0.5943, -0.489, -0.7958, -4.714e-06, -0.6056, -0.4974, -0.5518, -0.6694, -0.3688, -0.9295, -8.891e-08, -0.5622, -0.6656, 0.4908, -0.861, -0.5086, -1.279e-07, -0.3688, -0.9295, -8.891e-08, 1.654e-06, -0.8728, -0.4881, 0.3688, -0.9295, 1.611e-05, -0.3688, -0.9295, -8.891e-08, 2.507e-05, -0.8649, 0.502, -0.5622, -0.6656, 0.4908, -0.3688, -0.9295, -8.891e-08, 0.3688, -0.9295, 1.611e-05, 2.507e-05, -0.8649, 0.502, -0.9438, 2.861e-09, -0.3305, -0.6457, 0.5946, -0.4791, -0.7958, 5.007e-06, -0.6056, -0.9438, 2.861e-09, -0.3305, -0.861, -0.5086, -1.279e-07, -0.9918, 0.0002007, 0.1279, -0.9438, 2.861e-09, -0.3305, -0.861, 0.5086, -7.94e-08, -0.6457, 0.5946, -0.4791, -0.9438, 2.861e-09, -0.3305, -0.9918, 0.0002007, 0.1279, -0.861, 0.5086, -7.94e-08, -0.861, -0.5086, -1.279e-07, -0.5622, -0.6656, 0.4908, -0.9918, 0.0002007, 0.1279, -2.121e-05, -0.7012, -0.713, 0.6385, -0.5943, -0.489, 1.198e-05, -0.8728, -0.4881, -2.121e-05, -0.7012, -0.713, 0.4974, -0.5518, -0.6694, 0.6385, -0.5943, -0.489, 1.198e-05, -0.8728, -0.4881, 0.6385, -0.5943, -0.489, 0.3688, -0.9295, -2.406e-05, -7.227e-06, -0.8649, 0.502, 3.064e-07, -0.3684, 0.9297, -0.5621, -0.6656, 0.4909, -7.227e-06, -0.8649, 0.502, 0.3688, -0.9295, 2.081e-05, 0.5621, -0.6656, 0.4909, -7.227e-06, -0.8649, 0.502, 0.5621, -0.6656, 0.4909, 3.064e-07, -0.3684, 0.9297, -0.7958, 5.007e-06, -0.6056, -0.6457, 0.5946, -0.4791, -0.528, 0.5231, -0.669, -0.861, 0.5086, -7.94e-08, -0.9918, 0.0001888, 0.1279, -0.562, 0.6665, 0.4898, -0.861, 0.5086, -7.94e-08, -0.3688, 0.9295, 7.145e-06, -0.6457, 0.5946, -0.4791, -0.861, 0.5086, -7.94e-08, -0.562, 0.6665, 0.4898, -0.3688, 0.9295, 7.145e-06, 0.4974, -0.5518, -0.6694, 0.7958, -5.007e-06, -0.6056, 0.6385, -0.5943, -0.489, -0.5621, -0.6656, 0.4909, 3.064e-07, -0.3684, 0.9297, -0.2021, -0.001013, 0.9794, -0.5621, -0.6656, 0.4909, -0.6616, -0.4753, 0.58, -0.9918, 0.0001888, 0.1279, -0.5621, -0.6656, 0.4909, -0.2021, -0.001013, 0.9794, -0.6616, -0.4753, 0.58, 0.3688, -0.9295, -2.406e-05, 0.861, -0.5086, 2.835e-07, 0.5621, -0.6656, 0.4909, 0.3688, -0.9295, -2.406e-05, 0.6385, -0.5943, -0.489, 0.861, -0.5086, 2.835e-07, -0.528, 0.5231, -0.669, -0.6457, 0.5946, -0.4791, 1.45e-05, 0.7209, -0.693, -0.562, 0.6665, 0.4898, 1.04e-05, 0.8649, 0.502, -0.3688, 0.9295, 7.145e-06, -0.562, 0.6665, 0.4898, -0.9918, 0.0001888, 0.1279, -0.6578, 0.4791, 0.5812, -0.562, 0.6665, 0.4898, -0.6578, 0.4791, 0.5812, -0.2021, -0.0009947, 0.9794, -0.562, 0.6665, 0.4898, -1.043e-06, 0.3684, 0.9297, 1.04e-05, 0.8649, 0.502, -0.562, 0.6665, 0.4898, -0.2021, -0.0009947, 0.9794, -1.043e-06, 0.3684, 0.9297, -0.2021, -0.001013, 0.9794, 3.064e-07, -0.3684, 0.9297, -7.555e-06, 0.3684, 0.9297, -0.2021, -0.001027, 0.9794, -0.6578, 0.4791, 0.5812, -0.6616, -0.4753, 0.58, -0.6616, -0.4753, 0.58, -0.6578, 0.4791, 0.5812, -0.9918, 0.0001888, 0.1279, 0.7958, -5.007e-06, -0.6056, 0.9438, 1.636e-08, -0.3305, 0.6385, -0.5943, -0.489, 0.7958, 4.731e-06, -0.6056, 0.6457, 0.5946, -0.4791, 0.9438, 1.636e-08, -0.3305, 0.7958, 4.731e-06, -0.6056, 0.528, 0.5231, -0.669, 0.6457, 0.5946, -0.4791, 0.528, 0.5231, -0.669, -1.407e-05, 0.7209, -0.693, 0.6457, 0.5946, -0.4791, 0.6385, -0.5943, -0.489, 0.9438, 1.636e-08, -0.3305, 0.861, -0.5086, 2.835e-07, 0.5621, -0.6656, 0.4909, 0.2021, -0.001013, 0.9794, 3.064e-07, -0.3684, 0.9297, 0.5621, -0.6656, 0.4909, 0.861, -0.5086, 2.835e-07, 0.9918, 0.0001963, 0.1279, 0.5621, -0.6656, 0.4909, 0.6616, -0.4752, 0.58, 0.2021, -0.001013, 0.9794, 0.5621, -0.6656, 0.4909, 0.9918, 0.0001963, 0.1279, 0.6616, -0.4752, 0.58, 0.861, -0.5086, 2.835e-07, 0.9438, 1.636e-08, -0.3305, 0.9918, 0.0001963, 0.1279, 3.064e-07, -0.3684, 0.9297, 0.2021, -0.001013, 0.9794, -7.555e-06, 0.3684, 0.9297, -0.6457, 0.5946, -0.4791, -0.3688, 0.9295, 7.145e-06, 1.979e-05, 0.8832, -0.469, -0.6457, 0.5946, -0.4791, 1.979e-05, 0.8832, -0.469, 1.45e-05, 0.7209, -0.693, -1.407e-05, 0.7209, -0.693, -2.401e-05, 0.8832, -0.469, 0.6457, 0.5946, -0.4791, 5.409e-06, 0.8649, 0.502, 7.123e-06, 0.3684, 0.9297, 0.562, 0.6665, 0.4898, 5.409e-06, 0.8649, 0.502, 0.3688, 0.9295, 2.302e-06, -0.3688, 0.9295, -9.432e-06, 5.409e-06, 0.8649, 0.502, 0.562, 0.6665, 0.4898, 0.3688, 0.9295, 2.302e-06, -2.401e-05, 0.8832, -0.469, 0.3688, 0.9295, 2.302e-06, 0.6457, 0.5946, -0.4791, -1.296e-06, 0.8832, -0.469, -0.3688, 0.9295, 4.306e-06, 0.3688, 0.9295, 9.373e-06, 7.123e-06, 0.3684, 0.9297, 0.2021, -0.001038, 0.9794, 0.562, 0.6665, 0.4898, 0.6616, -0.4753, 0.58, 0.9918, 0.0001963, 0.1279, 0.6578, 0.4791, 0.5812, 0.6616, -0.4753, 0.58, 0.6578, 0.4791, 0.5812, 0.2021, -0.001038, 0.9794, 0.6578, 0.4791, 0.5812, 0.562, 0.6665, 0.4898, 0.2021, -0.001038, 0.9794, 0.6578, 0.4791, 0.5812, 0.9918, 0.0001963, 0.1279, 0.562, 0.6665, 0.4898, 0.9438, 1.636e-08, -0.3305, 0.6457, 0.5946, -0.4791, 0.861, 0.5086, 2.092e-07, 0.9438, 1.636e-08, -0.3305, 0.861, 0.5086, 2.092e-07, 0.9918, 0.0001963, 0.1279, 0.861, 0.5086, 2.092e-07, 0.6457, 0.5946, -0.4791, 0.3688, 0.9295, 2.302e-06, 0.861, 0.5086, 2.092e-07, 0.562, 0.6665, 0.4898, 0.9918, 0.0001963, 0.1279, 0.861, 0.5086, 2.092e-07, 0.3688, 0.9295, 2.302e-06, 0.562, 0.6665, 0.4898, 1.051e-06, -0.4782, -0.8783, 0.5369, -0.5671, -0.6246, 0.0, -0.8648, -0.502, 1.051e-06, -0.4782, -0.8783, 0.6106, -1.51e-06, -0.7919, 0.5369, -0.5671, -0.6246, 1.051e-06, -0.4782, -0.8783, 0.0, -0.8648, -0.502, -0.5369, -0.5671, -0.6246, 1.051e-06, -0.4782, -0.8783, 1.624e-06, 0.4694, -0.883, 0.6106, -1.51e-06, -0.7919, 1.051e-06, -0.4782, -0.8783, -0.5369, -0.5671, -0.6246, -0.6106, -1.368e-05, -0.792, 1.051e-06, -0.4782, -0.8783, -0.6106, -1.368e-05, -0.792, 1.624e-06, 0.4694, -0.883, 0.5369, -0.5671, -0.6246, 0.6106, -1.51e-06, -0.7919, 0.8598, 2.373e-08, -0.5107, -0.5369, -0.5671, -0.6246, -0.8598, 2.373e-08, -0.5107, -0.6106, 2.816e-06, -0.792, 1.624e-06, 0.4694, -0.883, 0.5395, 0.5551, -0.6331, 0.6106, -1.51e-06, -0.7919, 7.495e-06, 0.4694, -0.883, -0.6106, 2.816e-06, -0.792, -0.5395, 0.5551, -0.6331, 7.495e-06, 0.4694, -0.883, 0.0, 0.8155, -0.5788, 0.5395, 0.5551, -0.6331, 7.495e-06, 0.4694, -0.883, -0.5395, 0.5551, -0.6331, 0.0, 0.8155, -0.5788, -0.5395, 0.5551, -0.6331, -0.6106, 2.816e-06, -0.792, -0.8598, 2.373e-08, -0.5107, 0.5395, 0.5551, -0.6331, 0.8598, 2.373e-08, -0.5107, 0.6106, -1.51e-06, -0.7919, -0.6385, -0.5943, -0.489, -0.3688, -0.9295, -8.891e-08, -0.861, -0.5086, 2.076e-07, -0.6385, -0.5943, -0.489, 1.654e-06, -0.8728, -0.4881, -0.3688, -0.9295, -8.891e-08, -0.6385, -0.5943, -0.489, -0.861, -0.5086, 2.076e-07, -0.9439, 1.785e-05, -0.3303, -0.6385, -0.5943, -0.489, 2.022e-05, -0.7012, -0.713, 1.654e-06, -0.8728, -0.4881, -0.6385, -0.5943, -0.489, -0.9439, 1.785e-05, -0.3303, -0.7958, -4.714e-06, -0.6056, -0.6385, -0.5943, -0.489, -0.4974, -0.5518, -0.6694, 2.022e-05, -0.7012, -0.713, -0.6385, -0.5943, -0.489, -0.7958, -4.714e-06, -0.6056, -0.4974, -0.5518, -0.6694, -0.3688, -0.9295, -8.891e-08, -0.5622, -0.6656, 0.4908, -0.861, -0.5086, 2.076e-07, -0.3688, -0.9295, -8.891e-08, 1.654e-06, -0.8728, -0.4881, 0.3688, -0.9295, 1.611e-05, -0.3688, -0.9295, -8.891e-08, 2.507e-05, -0.8649, 0.502, -0.5622, -0.6656, 0.4908, -0.3688, -0.9295, -8.891e-08, 0.3688, -0.9295, 1.611e-05, 2.507e-05, -0.8649, 0.502, -0.9439, -8.255e-06, -0.3303, -0.6457, 0.5946, -0.4791, -0.7958, 5.007e-06, -0.6056, -0.9439, -8.255e-06, -0.3303, -0.861, -0.5086, 2.076e-07, -0.9918, 0.0002007, 0.1279, -0.9439, -8.255e-06, -0.3303, -0.8611, 0.5085, 4.768e-07, -0.6457, 0.5946, -0.4791, -0.9439, -8.255e-06, -0.3303, -0.9918, 0.0002007, 0.1279, -0.8611, 0.5085, 4.768e-07, -0.861, -0.5086, 2.076e-07, -0.5622, -0.6656, 0.4908, -0.9918, 0.0002007, 0.1279, -2.121e-05, -0.7012, -0.713, 0.6385, -0.5943, -0.489, 1.198e-05, -0.8728, -0.4881, -2.121e-05, -0.7012, -0.713, 0.4974, -0.5518, -0.6694, 0.6385, -0.5943, -0.489, 1.198e-05, -0.8728, -0.4881, 0.6385, -0.5943, -0.489, 0.3688, -0.9295, -2.424e-05, -7.227e-06, -0.8649, 0.502, -2.868e-07, -0.3684, 0.9297, -0.5621, -0.6656, 0.4909, -7.227e-06, -0.8649, 0.502, 0.3688, -0.9295, 2.081e-05, 0.5621, -0.6656, 0.4909, -7.227e-06, -0.8649, 0.502, 0.5621, -0.6656, 0.4909, -2.868e-07, -0.3684, 0.9297, -0.7958, 5.007e-06, -0.6056, -0.6457, 0.5946, -0.4791, -0.528, 0.5231, -0.669, -0.861, 0.5085, 2.205e-06, -0.9918, 0.0002156, 0.1279, -0.562, 0.6665, 0.4898, -0.861, 0.5085, 2.205e-06, -0.3688, 0.9295, 7.145e-06, -0.6457, 0.5946, -0.4791, -0.861, 0.5085, 2.205e-06, -0.562, 0.6665, 0.4898, -0.3688, 0.9295, 7.145e-06, 0.4974, -0.5518, -0.6694, 0.7958, -5.007e-06, -0.6056, 0.6385, -0.5943, -0.489, -0.5621, -0.6656, 0.4909, -2.868e-07, -0.3684, 0.9297, -0.2021, -0.001013, 0.9794, -0.5621, -0.6656, 0.4909, -0.6616, -0.4753, 0.58, -0.9918, 0.0002001, 0.1279, -0.5621, -0.6656, 0.4909, -0.2021, -0.001013, 0.9794, -0.6616, -0.4753, 0.58, 0.3688, -0.9295, 3.114e-06, 0.861, -0.5086, 2.835e-07, 0.5621, -0.6656, 0.4909, 0.3688, -0.9295, 3.114e-06, 0.6385, -0.5943, -0.489, 0.861, -0.5086, 2.835e-07, -0.528, 0.5231, -0.669, -0.6457, 0.5946, -0.4791, 1.45e-05, 0.7209, -0.693, -0.562, 0.6665, 0.4898, 1.04e-05, 0.8649, 0.502, -0.3688, 0.9295, 7.145e-06, -0.562, 0.6665, 0.4898, -0.9918, 0.0002156, 0.1279, -0.6578, 0.4791, 0.5812, -0.562, 0.6665, 0.4898, -0.6578, 0.4791, 0.5812, -0.2021, -0.0009947, 0.9794, -0.562, 0.6665, 0.4898, -1.043e-06, 0.3684, 0.9297, 1.04e-05, 0.8649, 0.502, -0.562, 0.6665, 0.4898, -0.2021, -0.0009947, 0.9794, -1.043e-06, 0.3684, 0.9297, -0.2021, -0.001013, 0.9794, -2.868e-07, -0.3684, 0.9297, -7.555e-06, 0.3684, 0.9297, -0.2021, -0.001027, 0.9794, -0.6578, 0.4791, 0.5812, -0.6616, -0.4753, 0.58, -0.6616, -0.4753, 0.58, -0.6578, 0.4791, 0.5812, -0.9918, 0.0001975, 0.1279, 0.7958, -5.007e-06, -0.6056, 0.9439, -4.508e-06, -0.3303, 0.6385, -0.5943, -0.489, 0.7958, 4.731e-06, -0.6056, 0.6457, 0.5946, -0.4791, 0.9439, -4.262e-06, -0.3303, 0.7958, 4.731e-06, -0.6056, 0.528, 0.5231, -0.669, 0.6457, 0.5946, -0.4791, 0.528, 0.5231, -0.669, -1.407e-05, 0.7209, -0.693, 0.6457, 0.5946, -0.4791, 0.6385, -0.5943, -0.489, 0.9439, -5.215e-07, -0.3303, 0.861, -0.5086, 2.835e-07, 0.5621, -0.6656, 0.4909, 0.2021, -0.001013, 0.9794, -2.868e-07, -0.3684, 0.9297, 0.5621, -0.6656, 0.4909, 0.861, -0.5086, 2.835e-07, 0.9918, 0.0001808, 0.1279, 0.5621, -0.6656, 0.4909, 0.6616, -0.4752, 0.58, 0.2021, -0.001013, 0.9794, 0.5621, -0.6656, 0.4909, 0.9918, 0.0001808, 0.1279, 0.6616, -0.4752, 0.58, 0.861, -0.5086, 2.835e-07, 0.9439, -5.215e-07, -0.3303, 0.9918, 0.0001808, 0.1279, -2.868e-07, -0.3684, 0.9297, 0.2021, -0.001013, 0.9794, -7.555e-06, 0.3684, 0.9297, -0.6457, 0.5946, -0.4791, -0.3688, 0.9295, 7.145e-06, 1.979e-05, 0.8832, -0.469, -0.6457, 0.5946, -0.4791, 1.979e-05, 0.8832, -0.469, 1.45e-05, 0.7209, -0.693, -1.407e-05, 0.7209, -0.693, -2.401e-05, 0.8832, -0.469, 0.6457, 0.5946, -0.4791, 5.409e-06, 0.8649, 0.502, 7.123e-06, 0.3684, 0.9297, 0.562, 0.6665, 0.4898, 5.409e-06, 0.8649, 0.502, 0.3688, 0.9295, -8.747e-06, -0.3688, 0.9295, -9.432e-06, 5.409e-06, 0.8649, 0.502, 0.562, 0.6665, 0.4898, 0.3688, 0.9295, -8.747e-06, -2.401e-05, 0.8832, -0.469, 0.3688, 0.9295, -2.323e-05, 0.6457, 0.5946, -0.4791, -1.296e-06, 0.8832, -0.469, -0.3688, 0.9295, 4.306e-06, 0.3688, 0.9295, 9.373e-06, 7.123e-06, 0.3684, 0.9297, 0.2021, -0.001038, 0.9794, 0.562, 0.6665, 0.4898, 0.6616, -0.4753, 0.58, 0.9918, 0.0002178, 0.1279, 0.6578, 0.4791, 0.5812, 0.6616, -0.4753, 0.58, 0.6578, 0.4791, 0.5812, 0.2021, -0.001038, 0.9794, 0.6578, 0.4791, 0.5812, 0.562, 0.6665, 0.4898, 0.2021, -0.001038, 0.9794, 0.6578, 0.4791, 0.5812, 0.9918, 0.0002178, 0.1279, 0.562, 0.6665, 0.4898, 0.9439, -4.262e-06, -0.3303, 0.6457, 0.5946, -0.4791, 0.861, 0.5086, 2.092e-07, 0.9439, -4.262e-06, -0.3303, 0.861, 0.5086, 2.092e-07, 0.9918, 0.0002178, 0.1279, 0.861, 0.5086, 2.092e-07, 0.6457, 0.5946, -0.4791, 0.3688, 0.9295, 1.58e-05, 0.861, 0.5086, 2.092e-07, 0.562, 0.6665, 0.4898, 0.9918, 0.0002178, 0.1279, 0.861, 0.5086, 2.092e-07, 0.3688, 0.9295, 1.58e-05, 0.562, 0.6665, 0.4898, 1.274e-05, -0.4782, -0.8783, 0.5369, -0.5671, -0.6246, -2.408e-05, -0.8648, -0.502, -3.355e-06, -0.4782, -0.8783, 0.6106, -1.51e-06, -0.7919, 0.5369, -0.5671, -0.6246, -3.355e-06, -0.4782, -0.8783, 2.405e-05, -0.8649, -0.502, -0.5369, -0.5671, -0.6246, -3.355e-06, -0.4782, -0.8783, 1.624e-06, 0.4694, -0.883, 0.6106, -1.51e-06, -0.7919, -3.355e-06, -0.4782, -0.8783, -0.5369, -0.5671, -0.6246, -0.6106, -1.368e-05, -0.792, -3.355e-06, -0.4782, -0.8783, -0.6106, -1.368e-05, -0.792, 1.624e-06, 0.4694, -0.883, 0.5369, -0.5671, -0.6246, 0.6106, -1.51e-06, -0.7919, 0.8598, 2.373e-08, -0.5107, -0.5369, -0.5671, -0.6246, -0.8597, 1.186e-05, -0.5107, -0.6106, -1.062e-05, -0.792, 1.624e-06, 0.4694, -0.883, 0.5395, 0.5551, -0.6331, 0.6106, -1.51e-06, -0.7919, 7.495e-06, 0.4694, -0.883, -0.6106, -9.835e-06, -0.792, -0.5395, 0.5551, -0.6331, 7.495e-06, 0.4694, -0.883, 0.0, 0.8155, -0.5788, 0.5395, 0.5551, -0.6331, 7.495e-06, 0.4694, -0.883, -0.5395, 0.5551, -0.6331, 0.0, 0.8155, -0.5788, -0.5395, 0.5551, -0.6331, -0.6106, -9.835e-06, -0.792, -0.8597, -1.178e-05, -0.5107, 0.5395, 0.5551, -0.6331, 0.8598, 2.373e-08, -0.5107, 0.6106, -1.51e-06, -0.7919])] * 3)])
arm_daburan_skeleton = bpy.data.armatures.new('DABURAN_skeleton')  # bones are not reproduced

# ---- objects
ob_sun = bpy.data.objects.new('Sun', light_sun)
ob_daburan_skeleton = bpy.data.objects.new('DABURAN_skeleton', arm_daburan_skeleton)
ob_daburan = bpy.data.objects.new('DABURAN', me_daburan)
ob_camera = bpy.data.objects.new('Camera', cam_camera)

# ---- transforms, parenting, visibility, modifiers, constraints
ob_sun.location = (-0.2567, -0.4105, -0.09083)
ob_sun.color = (0.8, 0.8, 0.8, 1.0)
ob_sun.hide_select = True
ob_sun.lineart.crease_threshold = 0.0
ob_daburan_skeleton.location = (0.0, 0.0, 0.0)
ob_daburan_skeleton.show_in_front = True
ob_daburan.parent = ob_daburan_skeleton
ob_daburan.location = (0.0, 0.0, 0.0)
_vg = ob_daburan.vertex_groups.new(name='ROOT')
_vg = ob_daburan.vertex_groups.new(name='BODY')
for _i, _w in zip([17, 18, 23, 81, 87, 88, 92, 93, 97, 99, 103, 119, 127, 128, 129, 134, 139, 141], [0.5, 0.5, 0.5, 0.5, 0.5, 0.5, 0.5, 0.5, 0.5, 0.5, 0.5, 0.5, 0.5, 0.5, 0.5, 0.5, 0.5, 0.5]): _vg.add([_i], _w, 'REPLACE')
_vg = ob_daburan.vertex_groups.new(name='HEAD')
for _i, _w in zip([0, 1, 2, 3, 4, 5, 6, 7, 8, 9, 10, 11, 12, 13, 14, 15, 16, 17, 18, 19, 20, 21, 22, 23, 24, 25, 26, 27, 28, 29, 30, 31, 32, 33, 34, 35, 36, 37, 38, 39, 40, 41, 42, 43, 44, 45, 46, 47, 48, 49, 50, 51, 52, 53, 54, 55, 56, 57, 58, 59, 60, 61, 62, 63, 64, 65, 66, 67, 68, 69, 70, 71, 72, 73, 74, 75, 76, 77, 78, 79, 80, 81, 82, 83, 84, 85, 86, 87, 88, 89, 90, 91, 92, 93, 94, 95, 96, 97, 98, 99, 100, 101, 102, 103, 104, 105, 106, 107, 108, 109, 110, 111, 112, 113, 114, 115, 116, 117, 118, 119, 120, 121, 122, 123, 124, 125, 126, 127, 128, 129, 130, 131, 132, 133, 134, 135, 136, 137, 138, 139, 140, 141, 142, 143, 144, 145, 146, 147], [1.0, 1.0, 1.0, 1.0, 1.0, 1.0, 1.0, 1.0, 1.0, 1.0, 1.0, 1.0, 1.0, 1.0, 1.0, 1.0, 1.0, 0.5, 0.5, 1.0, 1.0, 1.0, 1.0, 0.5, 1.0, 1.0, 1.0, 1.0, 1.0, 1.0, 1.0, 1.0, 1.0, 1.0, 1.0, 1.0, 1.0, 1.0, 1.0, 1.0, 1.0, 1.0, 1.0, 1.0, 1.0, 1.0, 0.8, 0.8, 0.8, 0.8, 0.8, 0.8, 0.8, 0.8, 0.8, 0.8, 0.8, 1.0, 1.0, 1.0, 1.0, 1.0, 1.0, 1.0, 1.0, 1.0, 1.0, 1.0, 1.0, 1.0, 0.8, 0.8, 0.8, 1.0, 1.0, 1.0, 1.0, 1.0, 1.0, 1.0, 0.8, 0.5, 1.0, 0.8, 1.0, 1.0, 0.8, 0.5, 0.5, 1.0, 0.8, 1.0, 0.5, 0.5, 1.0, 1.0, 0.8, 0.5, 1.0, 0.5, 1.0, 1.0, 1.0, 0.5, 1.0, 0.8, 0.8, 0.8, 0.8, 1.0, 1.0, 1.0, 1.0, 1.0, 0.8, 0.8, 1.0, 1.0, 1.0, 0.5, 1.0, 1.0, 1.0, 1.0, 1.0, 1.0, 1.0, 0.5, 0.5, 0.5, 0.8, 1.0, 1.0, 1.0, 0.5, 1.0, 1.0, 1.0, 1.0, 0.5, 1.0, 0.5, 0.8, 0.8, 0.8, 0.8, 0.8, 0.8]): _vg.add([_i], _w, 'REPLACE')
_vg = ob_daburan.vertex_groups.new(name='EAR')
for _i, _w in zip([46, 47, 48, 49, 50, 51, 52, 53, 54, 55, 56, 70, 71, 72, 80, 83, 86, 90, 96, 105, 106, 107, 108, 114, 115, 130, 142, 143, 144, 145, 146, 147], [0.2, 0.2, 0.2, 0.2, 0.2, 0.2, 0.2, 0.2, 0.2, 0.2, 0.2, 0.2, 0.2, 0.2, 0.2, 0.2, 0.2, 0.2, 0.2, 0.2, 0.2, 0.2, 0.2, 0.2, 0.2, 0.2, 0.2, 0.2, 0.2, 0.2, 0.2, 0.2]): _vg.add([_i], _w, 'REPLACE')
_m = ob_daburan.modifiers.new('Armature', 'ARMATURE')
_m.object = ob_daburan_skeleton
ob_camera.location = (-1.406, -2.433, 0.5873)
ob_camera.rotation_euler = (1.529, 0.0001237, -0.5618)
ob_camera.scale = (1.0, 1.0, 1.0)
ob_camera.lineart.crease_threshold = 0.0

# ---- collection membership
scene.collection.objects.link(ob_sun)
scene.collection.objects.link(ob_daburan_skeleton)
scene.collection.objects.link(ob_daburan)
col_don_t_render_me.objects.link(ob_camera)
def _layer_coll(name, lc=None):
    lc = lc or bpy.context.view_layer.layer_collection
    for c in lc.children:
        if c.name == name: return c
        r = _layer_coll(name, c)
        if r: return r
_layer_coll("Don't Render Me").exclude = True

# ---- scene / render settings (as saved in the file)
scene.camera = ob_camera
scene.frame_start = 1; scene.frame_end = 144; scene.frame_set(0)
scene.render.engine = 'BLENDER_EEVEE_NEXT'
scene.render.image_settings.compression = 30
scene.render.resolution_x = 600
scene.render.resolution_y = 600
scene.render.fps = 30
scene.render.filter_size = 0.01
scene.render.film_transparent = True
scene.cycles.samples = 64
scene.cycles.sampling_pattern = 'TABULATED_SOBOL'
scene.cycles.use_adaptive_sampling = False
scene.cycles.use_light_tree = False
scene.cycles.caustics_reflective = False
scene.cycles.caustics_refractive = False
scene.cycles.max_bounces = 1
scene.cycles.diffuse_bounces = 1
scene.cycles.glossy_bounces = 1
scene.cycles.transmission_bounces = 1
scene.cycles.transparent_max_bounces = 1
scene.cycles.filter_width = 0.01
scene.eevee.taa_render_samples = 32
scene.eevee.use_taa_reprojection = False
scene.view_settings.view_transform = 'Standard'
bpy.context.view_layer.update()
